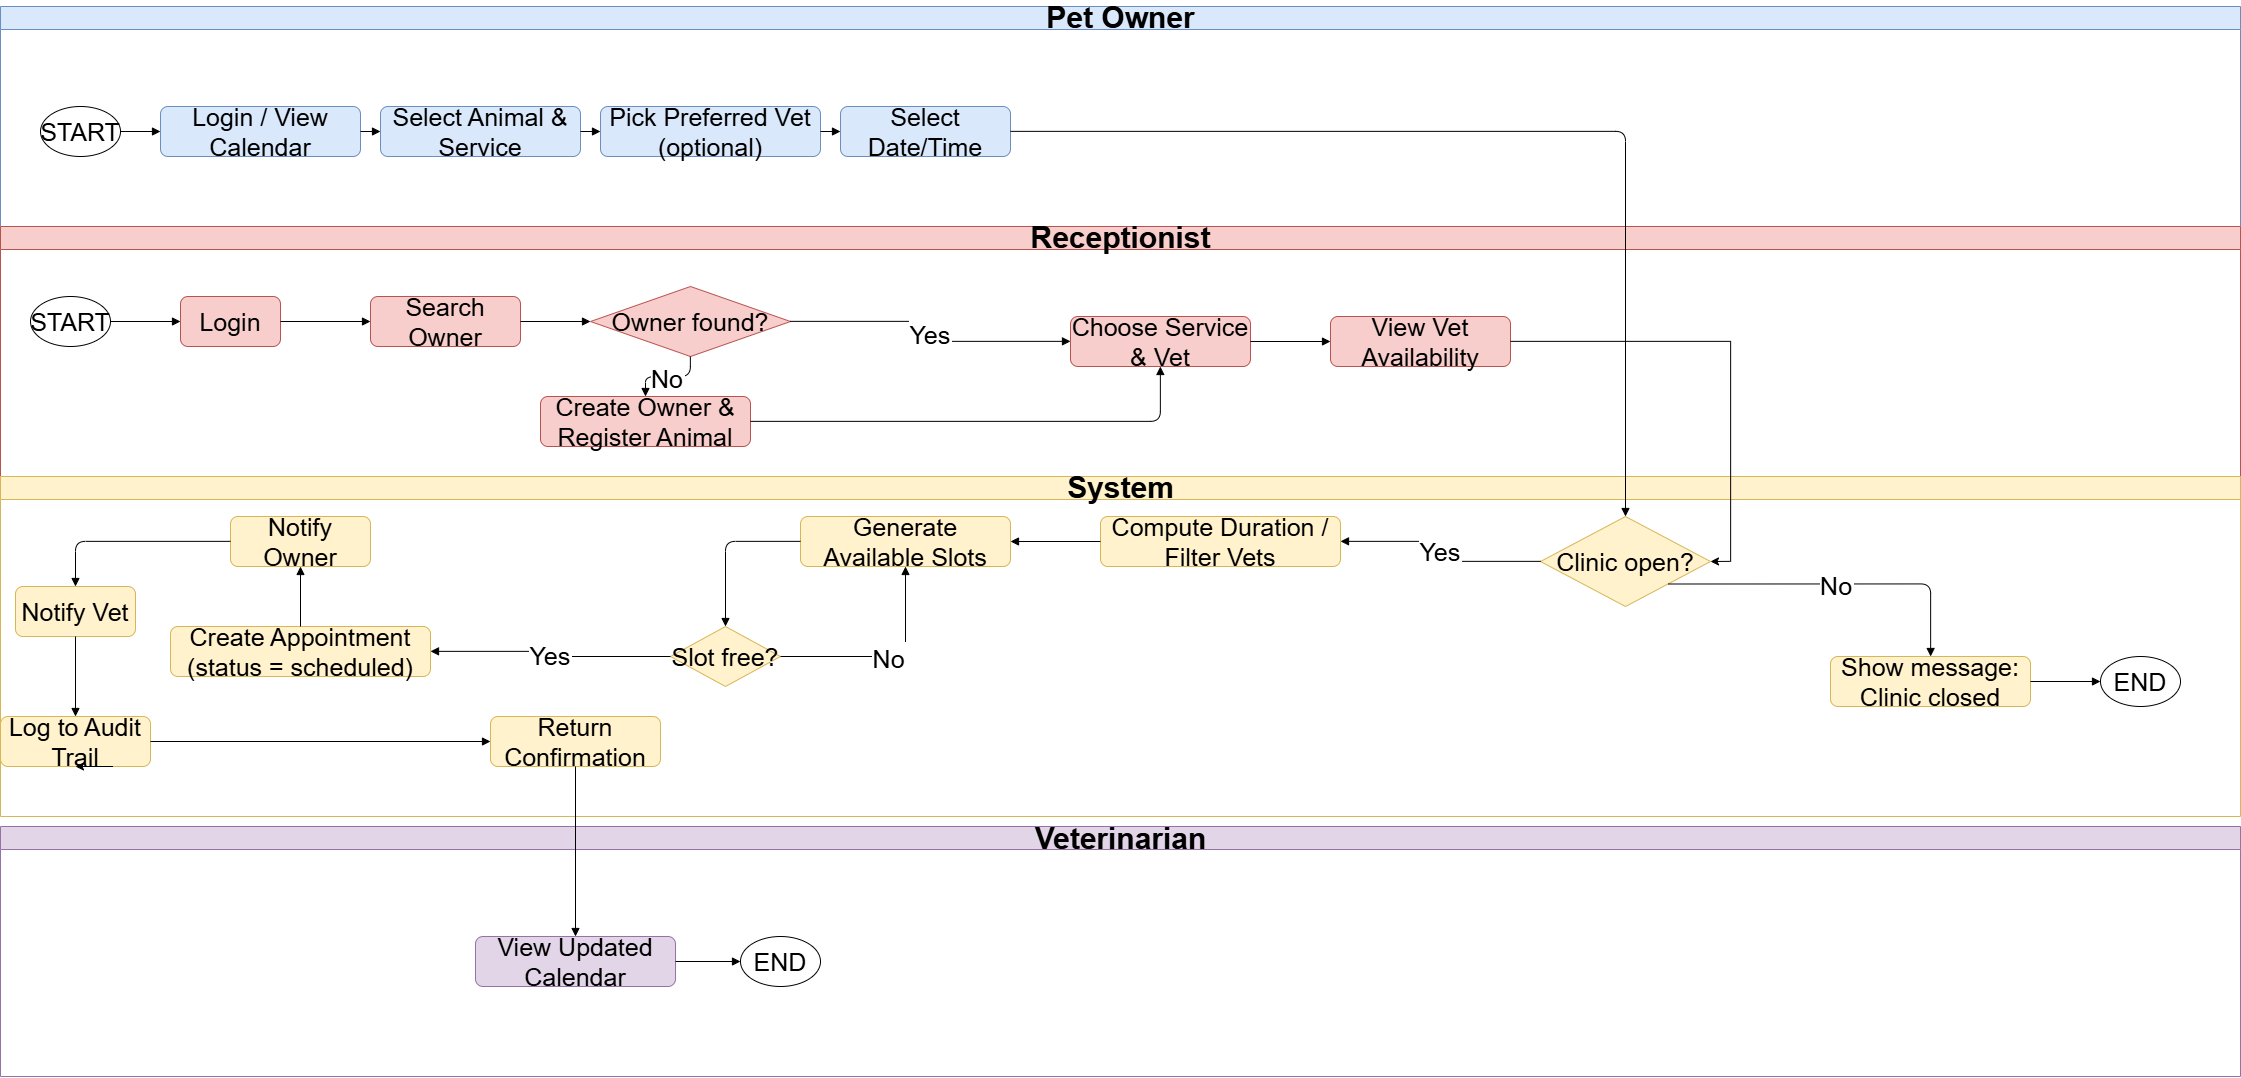

The diagram above was exported from draw.io. Its source (the exported page's mxGraphModel, read from the mxfile embedded in the PNG):
<mxGraphModel dx="2977" dy="1506" grid="1" gridSize="10" guides="1" tooltips="1" connect="1" arrows="1" fold="1" page="1" pageScale="1" pageWidth="3000" pageHeight="1200" math="0" shadow="0">
  <root>
    <mxCell id="0" />
    <mxCell id="1" parent="0" />
    <mxCell id="lanePO" value="Pet Owner" style="swimlane;horizontal=1;html=1;fontSize=30;fillColor=#dae8fc;strokeColor=#6c8ebf;" parent="1" vertex="1">
      <mxGeometry y="30" width="2240" height="220" as="geometry" />
    </mxCell>
    <mxCell id="po_start" value="START" style="ellipse;whiteSpace=wrap;html=1;fontSize=25;" parent="lanePO" vertex="1">
      <mxGeometry x="40" y="100" width="80" height="50" as="geometry" />
    </mxCell>
    <mxCell id="po_login" value="Login / View Calendar" style="rounded=1;whiteSpace=wrap;html=1;fontSize=25;fillColor=#dae8fc;strokeColor=#6c8ebf;" parent="lanePO" vertex="1">
      <mxGeometry x="160" y="100" width="200" height="50" as="geometry" />
    </mxCell>
    <mxCell id="po_select" value="Select Animal &amp;amp; Service" style="rounded=1;whiteSpace=wrap;html=1;fontSize=25;fillColor=#dae8fc;strokeColor=#6c8ebf;" parent="lanePO" vertex="1">
      <mxGeometry x="380" y="100" width="200" height="50" as="geometry" />
    </mxCell>
    <mxCell id="po_pick_vet" value="Pick Preferred Vet (optional)" style="rounded=1;whiteSpace=wrap;html=1;fontSize=25;fillColor=#dae8fc;strokeColor=#6c8ebf;" parent="lanePO" vertex="1">
      <mxGeometry x="600" y="100" width="220" height="50" as="geometry" />
    </mxCell>
    <mxCell id="po_select_slot" value="Select Date/Time" style="rounded=1;whiteSpace=wrap;html=1;fontSize=25;fillColor=#dae8fc;strokeColor=#6c8ebf;" parent="lanePO" vertex="1">
      <mxGeometry x="840" y="100" width="170" height="50" as="geometry" />
    </mxCell>
    <mxCell id="laneREC" value="Receptionist" style="swimlane;horizontal=1;html=1;fontSize=30;fillColor=#f8cecc;strokeColor=#b85450;" parent="1" vertex="1">
      <mxGeometry y="250" width="2240" height="250" as="geometry" />
    </mxCell>
    <mxCell id="rec_start" value="START" style="ellipse;whiteSpace=wrap;html=1;fontSize=25;" parent="laneREC" vertex="1">
      <mxGeometry x="30" y="70" width="80" height="50" as="geometry" />
    </mxCell>
    <mxCell id="rec_login" value="Login" style="rounded=1;whiteSpace=wrap;html=1;fontSize=25;fillColor=#f8cecc;strokeColor=#b85450;" parent="laneREC" vertex="1">
      <mxGeometry x="180" y="70" width="100" height="50" as="geometry" />
    </mxCell>
    <mxCell id="rec_search" value="Search Owner" style="rounded=1;whiteSpace=wrap;html=1;fontSize=25;fillColor=#f8cecc;strokeColor=#b85450;" parent="laneREC" vertex="1">
      <mxGeometry x="370" y="70" width="150" height="50" as="geometry" />
    </mxCell>
    <mxCell id="rec_owner_found" value="Owner found?" style="rhombus;whiteSpace=wrap;html=1;fontSize=25;fillColor=#f8cecc;strokeColor=#b85450;" parent="laneREC" vertex="1">
      <mxGeometry x="590" y="60" width="200" height="70" as="geometry" />
    </mxCell>
    <mxCell id="rec_create_owner" value="Create Owner &amp;amp; Register Animal" style="rounded=1;whiteSpace=wrap;html=1;fontSize=25;fillColor=#f8cecc;strokeColor=#b85450;" parent="laneREC" vertex="1">
      <mxGeometry x="540" y="170" width="210" height="50" as="geometry" />
    </mxCell>
    <mxCell id="rec_choose_service" value="Choose Service &amp;amp; Vet" style="rounded=1;whiteSpace=wrap;html=1;fontSize=25;fillColor=#f8cecc;strokeColor=#b85450;" parent="laneREC" vertex="1">
      <mxGeometry x="1070" y="90" width="180" height="50" as="geometry" />
    </mxCell>
    <mxCell id="rec_view_avail" value="View Vet Availability" style="rounded=1;whiteSpace=wrap;html=1;fontSize=25;fillColor=#f8cecc;strokeColor=#b85450;" parent="laneREC" vertex="1">
      <mxGeometry x="1330" y="90" width="180" height="50" as="geometry" />
    </mxCell>
    <mxCell id="laneSYS" value="System" style="swimlane;horizontal=1;html=1;fontSize=30;fillColor=#fff2cc;strokeColor=#d6b656;" parent="1" vertex="1">
      <mxGeometry y="500" width="2240" height="340" as="geometry" />
    </mxCell>
    <mxCell id="sys_check_hours" value="Clinic open?" style="rhombus;whiteSpace=wrap;html=1;fontSize=25;fillColor=#fff2cc;strokeColor=#d6b656;" parent="laneSYS" vertex="1">
      <mxGeometry x="1540" y="40" width="170" height="90" as="geometry" />
    </mxCell>
    <mxCell id="sys_closed_msg" value="Show message: Clinic closed" style="rounded=1;whiteSpace=wrap;html=1;fontSize=25;fillColor=#fff2cc;strokeColor=#d6b656;" parent="laneSYS" vertex="1">
      <mxGeometry x="1830" y="180" width="200" height="50" as="geometry" />
    </mxCell>
    <mxCell id="sys_compute" value="Compute Duration / Filter Vets" style="rounded=1;whiteSpace=wrap;html=1;fontSize=25;fillColor=#fff2cc;strokeColor=#d6b656;" parent="laneSYS" vertex="1">
      <mxGeometry x="1100" y="40" width="240" height="50" as="geometry" />
    </mxCell>
    <mxCell id="sys_gen_slots" value="Generate Available Slots" style="rounded=1;whiteSpace=wrap;html=1;fontSize=25;fillColor=#fff2cc;strokeColor=#d6b656;" parent="laneSYS" vertex="1">
      <mxGeometry x="800" y="40" width="210" height="50" as="geometry" />
    </mxCell>
    <mxCell id="sys_conflict" value="Slot free?" style="rhombus;whiteSpace=wrap;html=1;fontSize=25;fillColor=#fff2cc;strokeColor=#d6b656;" parent="laneSYS" vertex="1">
      <mxGeometry x="670" y="150" width="110" height="60" as="geometry" />
    </mxCell>
    <mxCell id="sys_create_appt" value="Create Appointment (status = scheduled)" style="rounded=1;whiteSpace=wrap;html=1;fontSize=25;fillColor=#fff2cc;strokeColor=#d6b656;" parent="laneSYS" vertex="1">
      <mxGeometry x="170" y="150" width="260" height="50" as="geometry" />
    </mxCell>
    <mxCell id="sys_notify_owner" value="Notify Owner" style="rounded=1;whiteSpace=wrap;html=1;fontSize=25;fillColor=#fff2cc;strokeColor=#d6b656;" parent="laneSYS" vertex="1">
      <mxGeometry x="230" y="40" width="140" height="50" as="geometry" />
    </mxCell>
    <mxCell id="sys_notify_vet" value="Notify Vet" style="rounded=1;whiteSpace=wrap;html=1;fontSize=25;fillColor=#fff2cc;strokeColor=#d6b656;" parent="laneSYS" vertex="1">
      <mxGeometry x="15" y="110" width="120" height="50" as="geometry" />
    </mxCell>
    <mxCell id="sys_audit" value="Log to Audit Trail" style="rounded=1;whiteSpace=wrap;html=1;fontSize=25;fillColor=#fff2cc;strokeColor=#d6b656;" parent="laneSYS" vertex="1">
      <mxGeometry y="240" width="150" height="50" as="geometry" />
    </mxCell>
    <mxCell id="sys_confirm" value="Return Confirmation" style="rounded=1;whiteSpace=wrap;html=1;fontSize=25;fillColor=#fff2cc;strokeColor=#d6b656;" parent="laneSYS" vertex="1">
      <mxGeometry x="490" y="240" width="170" height="50" as="geometry" />
    </mxCell>
    <mxCell id="sys_end" value="END" style="ellipse;whiteSpace=wrap;html=1;fontSize=25;" parent="laneSYS" vertex="1">
      <mxGeometry x="2100" y="180" width="80" height="50" as="geometry" />
    </mxCell>
    <mxCell id="x0G9tkWAs4TCKBLhyq5j-4" style="edgeStyle=orthogonalEdgeStyle;rounded=0;orthogonalLoop=1;jettySize=auto;html=1;exitX=0.75;exitY=1;exitDx=0;exitDy=0;entryX=0.5;entryY=1;entryDx=0;entryDy=0;" edge="1" parent="laneSYS" source="sys_audit" target="sys_audit">
      <mxGeometry relative="1" as="geometry" />
    </mxCell>
    <mxCell id="laneVET" value="Veterinarian" style="swimlane;horizontal=1;html=1;fontSize=30;fillColor=#e1d5e7;strokeColor=#9673a6;" parent="1" vertex="1">
      <mxGeometry y="850" width="2240" height="250" as="geometry" />
    </mxCell>
    <mxCell id="vet_end" value="END" style="ellipse;whiteSpace=wrap;html=1;fontSize=25;" parent="laneVET" vertex="1">
      <mxGeometry x="740" y="110" width="80" height="50" as="geometry" />
    </mxCell>
    <mxCell id="vet_view" value="View Updated Calendar" style="rounded=1;whiteSpace=wrap;html=1;fontSize=25;fillColor=#e1d5e7;strokeColor=#9673a6;" parent="laneVET" vertex="1">
      <mxGeometry x="475" y="110" width="200" height="50" as="geometry" />
    </mxCell>
    <mxCell id="e25" style="edgeStyle=orthogonalEdgeStyle;endArrow=block;endFill=1;fontSize=25;" parent="laneVET" source="vet_view" target="vet_end" edge="1">
      <mxGeometry relative="1" as="geometry" />
    </mxCell>
    <mxCell id="e0" style="edgeStyle=orthogonalEdgeStyle;endArrow=block;endFill=1;fontSize=25;" parent="1" source="po_start" target="po_login" edge="1">
      <mxGeometry relative="1" as="geometry" />
    </mxCell>
    <mxCell id="e1" style="edgeStyle=orthogonalEdgeStyle;endArrow=block;endFill=1;fontSize=25;" parent="1" source="po_login" target="po_select" edge="1">
      <mxGeometry relative="1" as="geometry" />
    </mxCell>
    <mxCell id="e2" style="edgeStyle=orthogonalEdgeStyle;endArrow=block;endFill=1;fontSize=25;" parent="1" source="po_select" target="po_pick_vet" edge="1">
      <mxGeometry relative="1" as="geometry" />
    </mxCell>
    <mxCell id="e3" style="edgeStyle=orthogonalEdgeStyle;endArrow=block;endFill=1;fontSize=25;" parent="1" source="po_pick_vet" target="po_select_slot" edge="1">
      <mxGeometry relative="1" as="geometry" />
    </mxCell>
    <mxCell id="e4" style="edgeStyle=orthogonalEdgeStyle;endArrow=block;endFill=1;fontSize=25;" parent="1" source="po_select_slot" target="sys_check_hours" edge="1">
      <mxGeometry relative="1" as="geometry" />
    </mxCell>
    <mxCell id="e5" style="edgeStyle=orthogonalEdgeStyle;endArrow=block;endFill=1;fontSize=25;" parent="1" source="rec_start" target="rec_login" edge="1">
      <mxGeometry relative="1" as="geometry" />
    </mxCell>
    <mxCell id="e6" style="edgeStyle=orthogonalEdgeStyle;endArrow=block;endFill=1;fontSize=25;" parent="1" source="rec_login" target="rec_search" edge="1">
      <mxGeometry relative="1" as="geometry" />
    </mxCell>
    <mxCell id="e7" style="edgeStyle=orthogonalEdgeStyle;endArrow=block;endFill=1;fontSize=25;" parent="1" source="rec_search" target="rec_owner_found" edge="1">
      <mxGeometry relative="1" as="geometry" />
    </mxCell>
    <mxCell id="e8" value="No" style="edgeStyle=orthogonalEdgeStyle;endArrow=block;endFill=1;fontSize=25;" parent="1" source="rec_owner_found" target="rec_create_owner" edge="1">
      <mxGeometry relative="1" as="geometry" />
    </mxCell>
    <mxCell id="e9" value="Yes" style="edgeStyle=orthogonalEdgeStyle;endArrow=block;endFill=1;fontSize=25;" parent="1" source="rec_owner_found" target="rec_choose_service" edge="1">
      <mxGeometry relative="1" as="geometry" />
    </mxCell>
    <mxCell id="e10" style="edgeStyle=orthogonalEdgeStyle;endArrow=block;endFill=1;fontSize=25;" parent="1" source="rec_create_owner" target="rec_choose_service" edge="1">
      <mxGeometry relative="1" as="geometry" />
    </mxCell>
    <mxCell id="e11" style="edgeStyle=orthogonalEdgeStyle;endArrow=block;endFill=1;fontSize=25;" parent="1" source="rec_choose_service" target="rec_view_avail" edge="1">
      <mxGeometry relative="1" as="geometry" />
    </mxCell>
    <mxCell id="e13" value="No" style="edgeStyle=orthogonalEdgeStyle;endArrow=block;endFill=1;fontSize=25;exitX=1;exitY=1;exitDx=0;exitDy=0;" parent="1" source="sys_check_hours" target="sys_closed_msg" edge="1">
      <mxGeometry relative="1" as="geometry" />
    </mxCell>
    <mxCell id="e14" style="edgeStyle=orthogonalEdgeStyle;endArrow=block;endFill=1;fontSize=25;" parent="1" source="sys_closed_msg" target="sys_end" edge="1">
      <mxGeometry relative="1" as="geometry" />
    </mxCell>
    <mxCell id="e15" value="Yes" style="edgeStyle=orthogonalEdgeStyle;endArrow=block;endFill=1;fontSize=25;" parent="1" source="sys_check_hours" target="sys_compute" edge="1">
      <mxGeometry relative="1" as="geometry" />
    </mxCell>
    <mxCell id="e16" style="edgeStyle=orthogonalEdgeStyle;endArrow=block;endFill=1;fontSize=25;" parent="1" source="sys_compute" target="sys_gen_slots" edge="1">
      <mxGeometry relative="1" as="geometry" />
    </mxCell>
    <mxCell id="e17" style="edgeStyle=orthogonalEdgeStyle;endArrow=block;endFill=1;fontSize=25;" parent="1" source="sys_gen_slots" target="sys_conflict" edge="1">
      <mxGeometry relative="1" as="geometry" />
    </mxCell>
    <mxCell id="e18" value="Yes" style="edgeStyle=orthogonalEdgeStyle;endArrow=block;endFill=1;fontSize=25;" parent="1" source="sys_conflict" target="sys_create_appt" edge="1">
      <mxGeometry relative="1" as="geometry" />
    </mxCell>
    <mxCell id="e19" value="No" style="edgeStyle=orthogonalEdgeStyle;endArrow=block;endFill=1;fontSize=25;" parent="1" source="sys_conflict" target="sys_gen_slots" edge="1">
      <mxGeometry relative="1" as="geometry" />
    </mxCell>
    <mxCell id="e20" style="edgeStyle=orthogonalEdgeStyle;endArrow=block;endFill=1;fontSize=25;" parent="1" source="sys_create_appt" target="sys_notify_owner" edge="1">
      <mxGeometry relative="1" as="geometry" />
    </mxCell>
    <mxCell id="e21" style="edgeStyle=orthogonalEdgeStyle;endArrow=block;endFill=1;fontSize=25;" parent="1" source="sys_notify_owner" target="sys_notify_vet" edge="1">
      <mxGeometry relative="1" as="geometry" />
    </mxCell>
    <mxCell id="e22" style="edgeStyle=orthogonalEdgeStyle;endArrow=block;endFill=1;fontSize=25;" parent="1" source="sys_notify_vet" target="sys_audit" edge="1">
      <mxGeometry relative="1" as="geometry" />
    </mxCell>
    <mxCell id="e23" style="edgeStyle=orthogonalEdgeStyle;endArrow=block;endFill=1;fontSize=25;" parent="1" source="sys_audit" target="sys_confirm" edge="1">
      <mxGeometry relative="1" as="geometry" />
    </mxCell>
    <mxCell id="e24" style="edgeStyle=orthogonalEdgeStyle;endArrow=block;endFill=1;fontSize=25;" parent="1" source="sys_confirm" target="vet_view" edge="1">
      <mxGeometry relative="1" as="geometry" />
    </mxCell>
    <mxCell id="x0G9tkWAs4TCKBLhyq5j-2" style="edgeStyle=orthogonalEdgeStyle;rounded=0;orthogonalLoop=1;jettySize=auto;html=1;entryX=1;entryY=0.5;entryDx=0;entryDy=0;" edge="1" parent="1" source="rec_view_avail" target="sys_check_hours">
      <mxGeometry relative="1" as="geometry" />
    </mxCell>
  </root>
</mxGraphModel>